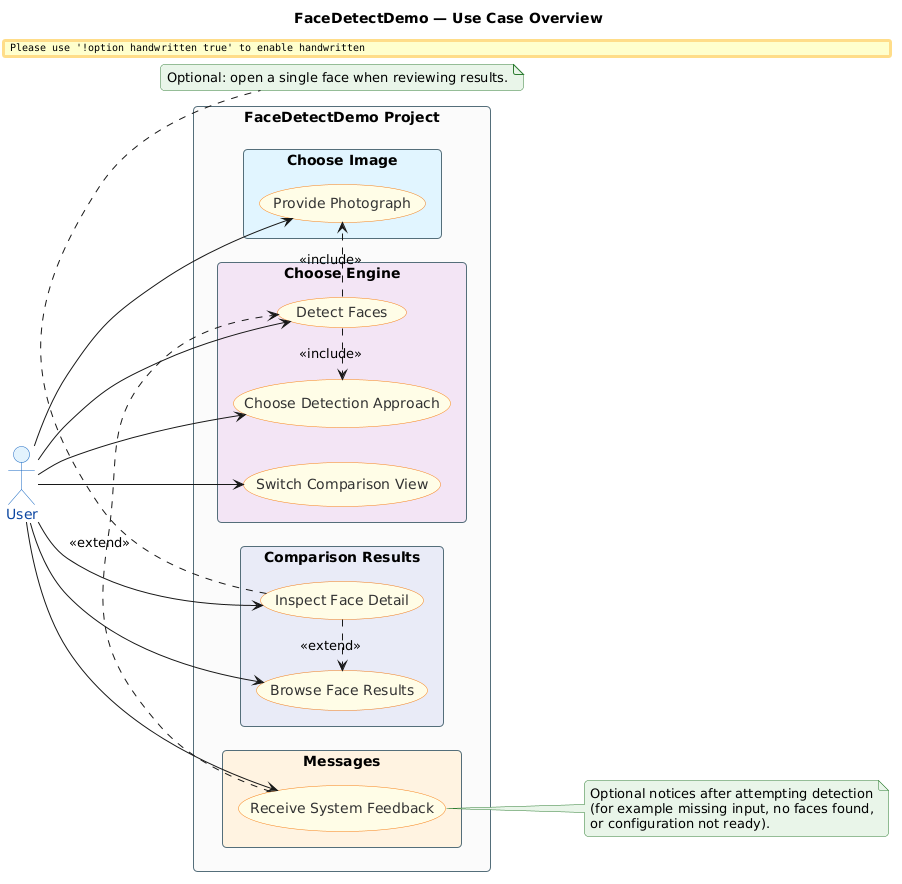

The diagram above was rendered by PlantUML. Its source (embedded in the PNG):
@startuml
title FaceDetectDemo — Use Case Overview

skinparam shadowing false
skinparam handwritten false
skinparam packageStyle rectangle
skinparam roundcorner 8

skinparam actor {
  BackgroundColor #E3F2FD
  BorderColor #1565C0
  FontColor #0D47A1
}

skinparam usecase {
  BackgroundColor #FFFDE7
  BorderColor #F57F17
  FontColor #333333
}

skinparam rectangle {
  BackgroundColor #FAFAFA
  BorderColor #546E7A
}

skinparam note {
  BackgroundColor #E8F5E9
  BorderColor #2E7D32
}

left to right direction

actor User as User

rectangle "FaceDetectDemo Project" {
  package "Choose Image" #E1F5FE {
    usecase "Provide Photograph" as UC_Provide
  }

  package "Choose Engine" #F3E5F5 {
    usecase "Choose Detection Approach" as UC_Choose
    usecase "Detect Faces" as UC_Detect
    usecase "Switch Comparison View" as UC_Switch
  }

  package "Comparison Results" #E8EAF6 {
    usecase "Browse Face Results" as UC_Browse
    usecase "Inspect Face Detail" as UC_Inspect
  }

  package "Messages" #FFF3E0 {
    usecase "Receive System Feedback" as UC_Feedback
  }
}

User --> UC_Provide
User --> UC_Choose
User --> UC_Detect
User --> UC_Switch
User --> UC_Browse
User --> UC_Inspect
User --> UC_Feedback

UC_Detect .> UC_Provide : <<include>>
UC_Detect .> UC_Choose : <<include>>

UC_Inspect .> UC_Browse : <<extend>>

UC_Feedback .> UC_Detect : <<extend>>

note right of UC_Feedback
  Optional notices after attempting detection
  (for example missing input, no faces found,
  or configuration not ready).
end note

note bottom of UC_Inspect
  Optional: open a single face when reviewing results.
end note
@enduml